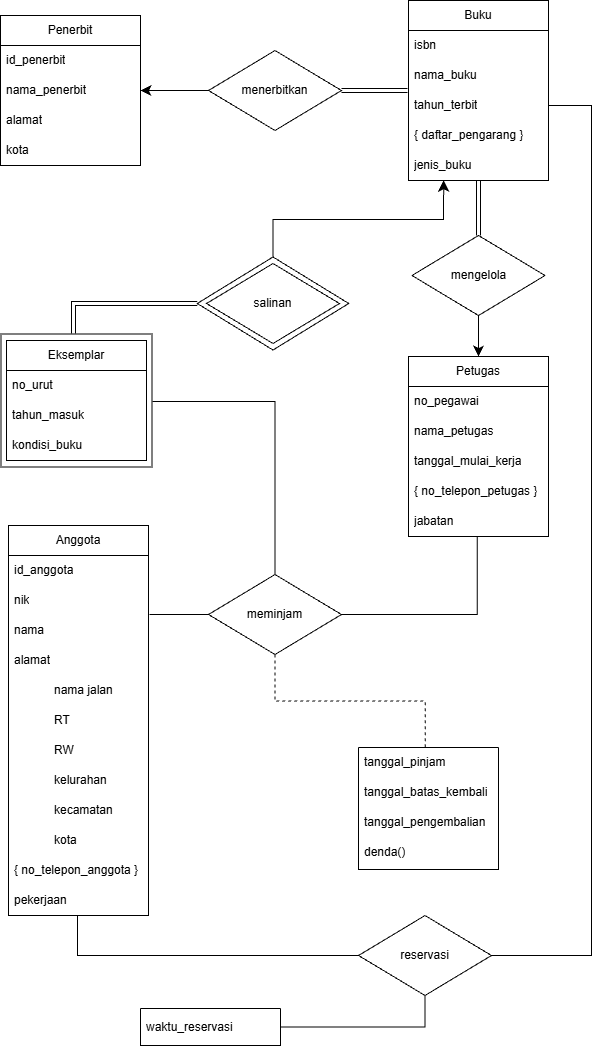

The diagram above was exported from draw.io. Its source (the exported page's mxGraphModel, read from the mxfile embedded in the PNG):
<mxGraphModel dx="1082" dy="2564" grid="0" gridSize="10" guides="1" tooltips="1" connect="1" arrows="1" fold="1" page="0" pageScale="1" pageWidth="850" pageHeight="1100" math="0" shadow="0">
  <root>
    <mxCell id="0" />
    <mxCell id="1" parent="0" />
    <mxCell id="hbbbXm4Fdcr7UG-qD1o2-73" parent="1" style="rounded=0;whiteSpace=wrap;html=1;" value="" vertex="1">
      <mxGeometry height="133" width="151" x="-311.5" y="-489.5" as="geometry" />
    </mxCell>
    <mxCell id="hbbbXm4Fdcr7UG-qD1o2-72" parent="1" style="rhombus;whiteSpace=wrap;html=1;" value="salinan" vertex="1">
      <mxGeometry height="93" width="151.5" x="-115.25" y="-566.5" as="geometry" />
    </mxCell>
    <mxCell id="hbbbXm4Fdcr7UG-qD1o2-1" parent="1" style="swimlane;fontStyle=0;childLayout=stackLayout;horizontal=1;startSize=30;horizontalStack=0;resizeParent=1;resizeParentMax=0;resizeLast=0;collapsible=1;marginBottom=0;whiteSpace=wrap;html=1;" value="Penerbit" vertex="1">
      <mxGeometry height="150" width="140" x="-312" y="-808" as="geometry" />
    </mxCell>
    <mxCell id="hbbbXm4Fdcr7UG-qD1o2-2" parent="hbbbXm4Fdcr7UG-qD1o2-1" style="text;strokeColor=none;fillColor=none;align=left;verticalAlign=middle;spacingLeft=4;spacingRight=4;overflow=hidden;points=[[0,0.5],[1,0.5]];portConstraint=eastwest;rotatable=0;whiteSpace=wrap;html=1;" value="id_penerbit" vertex="1">
      <mxGeometry height="30" width="140" y="30" as="geometry" />
    </mxCell>
    <mxCell id="hbbbXm4Fdcr7UG-qD1o2-3" parent="hbbbXm4Fdcr7UG-qD1o2-1" style="text;strokeColor=none;fillColor=none;align=left;verticalAlign=middle;spacingLeft=4;spacingRight=4;overflow=hidden;points=[[0,0.5],[1,0.5]];portConstraint=eastwest;rotatable=0;whiteSpace=wrap;html=1;" value="nama_penerbit" vertex="1">
      <mxGeometry height="30" width="140" y="60" as="geometry" />
    </mxCell>
    <mxCell id="hbbbXm4Fdcr7UG-qD1o2-4" parent="hbbbXm4Fdcr7UG-qD1o2-1" style="text;strokeColor=none;fillColor=none;align=left;verticalAlign=middle;spacingLeft=4;spacingRight=4;overflow=hidden;points=[[0,0.5],[1,0.5]];portConstraint=eastwest;rotatable=0;whiteSpace=wrap;html=1;" value="alamat" vertex="1">
      <mxGeometry height="30" width="140" y="90" as="geometry" />
    </mxCell>
    <mxCell id="hbbbXm4Fdcr7UG-qD1o2-5" parent="hbbbXm4Fdcr7UG-qD1o2-1" style="text;strokeColor=none;fillColor=none;align=left;verticalAlign=middle;spacingLeft=4;spacingRight=4;overflow=hidden;points=[[0,0.5],[1,0.5]];portConstraint=eastwest;rotatable=0;whiteSpace=wrap;html=1;" value="kota" vertex="1">
      <mxGeometry height="30" width="140" y="120" as="geometry" />
    </mxCell>
    <mxCell id="hbbbXm4Fdcr7UG-qD1o2-71" edge="1" parent="1" source="hbbbXm4Fdcr7UG-qD1o2-9" style="edgeStyle=orthogonalEdgeStyle;rounded=0;orthogonalLoop=1;jettySize=auto;html=1;entryX=1;entryY=0.5;entryDx=0;entryDy=0;fontSize=12;startSize=8;endSize=8;exitX=1;exitY=0.5;exitDx=0;exitDy=0;endArrow=none;endFill=0;" target="hbbbXm4Fdcr7UG-qD1o2-63">
      <mxGeometry relative="1" as="geometry">
        <Array as="points">
          <mxPoint x="279" y="-718" />
          <mxPoint x="279" y="132" />
        </Array>
      </mxGeometry>
    </mxCell>
    <mxCell id="hbbbXm4Fdcr7UG-qD1o2-6" parent="1" style="swimlane;fontStyle=0;childLayout=stackLayout;horizontal=1;startSize=30;horizontalStack=0;resizeParent=1;resizeParentMax=0;resizeLast=0;collapsible=1;marginBottom=0;whiteSpace=wrap;html=1;" value="Buku" vertex="1">
      <mxGeometry height="180" width="140" x="96" y="-823" as="geometry" />
    </mxCell>
    <mxCell id="hbbbXm4Fdcr7UG-qD1o2-7" parent="hbbbXm4Fdcr7UG-qD1o2-6" style="text;strokeColor=none;fillColor=none;align=left;verticalAlign=middle;spacingLeft=4;spacingRight=4;overflow=hidden;points=[[0,0.5],[1,0.5]];portConstraint=eastwest;rotatable=0;whiteSpace=wrap;html=1;" value="isbn" vertex="1">
      <mxGeometry height="30" width="140" y="30" as="geometry" />
    </mxCell>
    <mxCell id="hbbbXm4Fdcr7UG-qD1o2-8" parent="hbbbXm4Fdcr7UG-qD1o2-6" style="text;strokeColor=none;fillColor=none;align=left;verticalAlign=middle;spacingLeft=4;spacingRight=4;overflow=hidden;points=[[0,0.5],[1,0.5]];portConstraint=eastwest;rotatable=0;whiteSpace=wrap;html=1;" value="nama_buku" vertex="1">
      <mxGeometry height="30" width="140" y="60" as="geometry" />
    </mxCell>
    <mxCell id="hbbbXm4Fdcr7UG-qD1o2-9" parent="hbbbXm4Fdcr7UG-qD1o2-6" style="text;strokeColor=none;fillColor=none;align=left;verticalAlign=middle;spacingLeft=4;spacingRight=4;overflow=hidden;points=[[0,0.5],[1,0.5]];portConstraint=eastwest;rotatable=0;whiteSpace=wrap;html=1;" value="tahun_terbit" vertex="1">
      <mxGeometry height="30" width="140" y="90" as="geometry" />
    </mxCell>
    <mxCell id="hbbbXm4Fdcr7UG-qD1o2-10" parent="hbbbXm4Fdcr7UG-qD1o2-6" style="text;strokeColor=none;fillColor=none;align=left;verticalAlign=middle;spacingLeft=4;spacingRight=4;overflow=hidden;points=[[0,0.5],[1,0.5]];portConstraint=eastwest;rotatable=0;whiteSpace=wrap;html=1;" value="{ daftar_pengarang }" vertex="1">
      <mxGeometry height="30" width="140" y="120" as="geometry" />
    </mxCell>
    <mxCell id="hbbbXm4Fdcr7UG-qD1o2-11" parent="hbbbXm4Fdcr7UG-qD1o2-6" style="text;strokeColor=none;fillColor=none;align=left;verticalAlign=middle;spacingLeft=4;spacingRight=4;overflow=hidden;points=[[0,0.5],[1,0.5]];portConstraint=eastwest;rotatable=0;whiteSpace=wrap;html=1;" value="jenis_buku" vertex="1">
      <mxGeometry height="30" width="140" y="150" as="geometry" />
    </mxCell>
    <mxCell id="hbbbXm4Fdcr7UG-qD1o2-13" edge="1" parent="1" source="hbbbXm4Fdcr7UG-qD1o2-12" style="edgeStyle=none;curved=1;rounded=0;orthogonalLoop=1;jettySize=auto;html=1;entryX=1;entryY=0.5;entryDx=0;entryDy=0;fontSize=12;startSize=8;endSize=8;" target="hbbbXm4Fdcr7UG-qD1o2-3">
      <mxGeometry relative="1" as="geometry" />
    </mxCell>
    <mxCell id="hbbbXm4Fdcr7UG-qD1o2-12" parent="1" style="rhombus;whiteSpace=wrap;html=1;" value="menerbitkan" vertex="1">
      <mxGeometry height="80" width="133" x="-104" y="-773" as="geometry" />
    </mxCell>
    <mxCell id="hbbbXm4Fdcr7UG-qD1o2-15" edge="1" parent="1" source="hbbbXm4Fdcr7UG-qD1o2-12" style="edgeStyle=none;curved=1;rounded=0;orthogonalLoop=1;jettySize=auto;html=1;entryX=-0.007;entryY=0.999;entryDx=0;entryDy=0;entryPerimeter=0;fontSize=12;shape=link;" target="hbbbXm4Fdcr7UG-qD1o2-8">
      <mxGeometry relative="1" as="geometry" />
    </mxCell>
    <mxCell id="hbbbXm4Fdcr7UG-qD1o2-16" parent="1" style="swimlane;fontStyle=0;childLayout=stackLayout;horizontal=1;startSize=30;horizontalStack=0;resizeParent=1;resizeParentMax=0;resizeLast=0;collapsible=1;marginBottom=0;whiteSpace=wrap;html=1;" value="Petugas" vertex="1">
      <mxGeometry height="180" width="140" x="96" y="-467" as="geometry" />
    </mxCell>
    <mxCell id="hbbbXm4Fdcr7UG-qD1o2-17" parent="hbbbXm4Fdcr7UG-qD1o2-16" style="text;strokeColor=none;fillColor=none;align=left;verticalAlign=middle;spacingLeft=4;spacingRight=4;overflow=hidden;points=[[0,0.5],[1,0.5]];portConstraint=eastwest;rotatable=0;whiteSpace=wrap;html=1;" value="no_pegawai" vertex="1">
      <mxGeometry height="30" width="140" y="30" as="geometry" />
    </mxCell>
    <mxCell id="hbbbXm4Fdcr7UG-qD1o2-18" parent="hbbbXm4Fdcr7UG-qD1o2-16" style="text;strokeColor=none;fillColor=none;align=left;verticalAlign=middle;spacingLeft=4;spacingRight=4;overflow=hidden;points=[[0,0.5],[1,0.5]];portConstraint=eastwest;rotatable=0;whiteSpace=wrap;html=1;" value="nama_petugas" vertex="1">
      <mxGeometry height="30" width="140" y="60" as="geometry" />
    </mxCell>
    <mxCell id="hbbbXm4Fdcr7UG-qD1o2-19" parent="hbbbXm4Fdcr7UG-qD1o2-16" style="text;strokeColor=none;fillColor=none;align=left;verticalAlign=middle;spacingLeft=4;spacingRight=4;overflow=hidden;points=[[0,0.5],[1,0.5]];portConstraint=eastwest;rotatable=0;whiteSpace=wrap;html=1;" value="tanggal_mulai_kerja" vertex="1">
      <mxGeometry height="30" width="140" y="90" as="geometry" />
    </mxCell>
    <mxCell id="hbbbXm4Fdcr7UG-qD1o2-20" parent="hbbbXm4Fdcr7UG-qD1o2-16" style="text;strokeColor=none;fillColor=none;align=left;verticalAlign=middle;spacingLeft=4;spacingRight=4;overflow=hidden;points=[[0,0.5],[1,0.5]];portConstraint=eastwest;rotatable=0;whiteSpace=wrap;html=1;" value="{ no_telepon_petugas }" vertex="1">
      <mxGeometry height="30" width="140" y="120" as="geometry" />
    </mxCell>
    <mxCell id="hbbbXm4Fdcr7UG-qD1o2-21" parent="hbbbXm4Fdcr7UG-qD1o2-16" style="text;strokeColor=none;fillColor=none;align=left;verticalAlign=middle;spacingLeft=4;spacingRight=4;overflow=hidden;points=[[0,0.5],[1,0.5]];portConstraint=eastwest;rotatable=0;whiteSpace=wrap;html=1;" value="jabatan" vertex="1">
      <mxGeometry height="30" width="140" y="150" as="geometry" />
    </mxCell>
    <mxCell id="hbbbXm4Fdcr7UG-qD1o2-35" edge="1" parent="1" style="edgeStyle=orthogonalEdgeStyle;rounded=0;orthogonalLoop=1;jettySize=auto;html=1;entryX=0.5;entryY=0;entryDx=0;entryDy=0;fontSize=12;startSize=8;endSize=8;endArrow=none;endFill=0;" target="hbbbXm4Fdcr7UG-qD1o2-34">
      <mxGeometry relative="1" as="geometry">
        <mxPoint x="-160" y="-422" as="sourcePoint" />
      </mxGeometry>
    </mxCell>
    <mxCell id="hbbbXm4Fdcr7UG-qD1o2-22" parent="1" style="swimlane;fontStyle=0;childLayout=stackLayout;horizontal=1;startSize=30;horizontalStack=0;resizeParent=1;resizeParentMax=0;resizeLast=0;collapsible=1;marginBottom=0;whiteSpace=wrap;html=1;" value="Eksemplar" vertex="1">
      <mxGeometry height="120" width="140" x="-306" y="-483" as="geometry" />
    </mxCell>
    <mxCell id="hbbbXm4Fdcr7UG-qD1o2-23" parent="hbbbXm4Fdcr7UG-qD1o2-22" style="text;strokeColor=none;fillColor=none;align=left;verticalAlign=middle;spacingLeft=4;spacingRight=4;overflow=hidden;points=[[0,0.5],[1,0.5]];portConstraint=eastwest;rotatable=0;whiteSpace=wrap;html=1;" value="no_urut" vertex="1">
      <mxGeometry height="30" width="140" y="30" as="geometry" />
    </mxCell>
    <mxCell id="hbbbXm4Fdcr7UG-qD1o2-25" parent="hbbbXm4Fdcr7UG-qD1o2-22" style="text;strokeColor=none;fillColor=none;align=left;verticalAlign=middle;spacingLeft=4;spacingRight=4;overflow=hidden;points=[[0,0.5],[1,0.5]];portConstraint=eastwest;rotatable=0;whiteSpace=wrap;html=1;" value="tahun_masuk" vertex="1">
      <mxGeometry height="30" width="140" y="60" as="geometry" />
    </mxCell>
    <mxCell id="hbbbXm4Fdcr7UG-qD1o2-24" parent="hbbbXm4Fdcr7UG-qD1o2-22" style="text;strokeColor=none;fillColor=none;align=left;verticalAlign=middle;spacingLeft=4;spacingRight=4;overflow=hidden;points=[[0,0.5],[1,0.5]];portConstraint=eastwest;rotatable=0;whiteSpace=wrap;html=1;" value="kondisi_buku" vertex="1">
      <mxGeometry height="30" width="140" y="90" as="geometry" />
    </mxCell>
    <mxCell id="hbbbXm4Fdcr7UG-qD1o2-29" edge="1" parent="1" source="hbbbXm4Fdcr7UG-qD1o2-72" style="edgeStyle=orthogonalEdgeStyle;rounded=0;orthogonalLoop=1;jettySize=auto;html=1;fontSize=12;exitX=0;exitY=0.5;exitDx=0;exitDy=0;shape=link;">
      <mxGeometry relative="1" as="geometry">
        <Array as="points">
          <mxPoint x="-239" y="-520" />
        </Array>
        <mxPoint x="-239" y="-490" as="targetPoint" />
      </mxGeometry>
    </mxCell>
    <mxCell id="hbbbXm4Fdcr7UG-qD1o2-28" parent="1" style="rhombus;whiteSpace=wrap;html=1;" value="salinan" vertex="1">
      <mxGeometry height="80" width="133" x="-106" y="-560" as="geometry" />
    </mxCell>
    <mxCell id="hbbbXm4Fdcr7UG-qD1o2-30" edge="1" parent="1" source="hbbbXm4Fdcr7UG-qD1o2-72" style="edgeStyle=orthogonalEdgeStyle;rounded=0;orthogonalLoop=1;jettySize=auto;html=1;entryX=0.251;entryY=1.003;entryDx=0;entryDy=0;entryPerimeter=0;fontSize=12;startSize=8;endSize=8;exitX=0.5;exitY=0;exitDx=0;exitDy=0;" target="hbbbXm4Fdcr7UG-qD1o2-11">
      <mxGeometry relative="1" as="geometry">
        <Array as="points">
          <mxPoint x="-39" y="-604" />
          <mxPoint x="131" y="-604" />
        </Array>
      </mxGeometry>
    </mxCell>
    <mxCell id="hbbbXm4Fdcr7UG-qD1o2-33" edge="1" parent="1" source="hbbbXm4Fdcr7UG-qD1o2-31" style="edgeStyle=none;curved=1;rounded=0;orthogonalLoop=1;jettySize=auto;html=1;entryX=0.5;entryY=0;entryDx=0;entryDy=0;fontSize=12;startSize=8;endSize=8;" target="hbbbXm4Fdcr7UG-qD1o2-16">
      <mxGeometry relative="1" as="geometry" />
    </mxCell>
    <mxCell id="hbbbXm4Fdcr7UG-qD1o2-31" parent="1" style="rhombus;whiteSpace=wrap;html=1;" value="mengelola" vertex="1">
      <mxGeometry height="80" width="133" x="99.5" y="-588" as="geometry" />
    </mxCell>
    <mxCell id="hbbbXm4Fdcr7UG-qD1o2-32" edge="1" parent="1" source="hbbbXm4Fdcr7UG-qD1o2-31" style="edgeStyle=none;curved=1;rounded=0;orthogonalLoop=1;jettySize=auto;html=1;fontSize=12;shape=link;">
      <mxGeometry relative="1" as="geometry">
        <mxPoint x="166" y="-643" as="targetPoint" />
      </mxGeometry>
    </mxCell>
    <mxCell id="hbbbXm4Fdcr7UG-qD1o2-51" edge="1" parent="1" source="hbbbXm4Fdcr7UG-qD1o2-34" style="edgeStyle=none;curved=1;rounded=0;orthogonalLoop=1;jettySize=auto;html=1;fontSize=12;startSize=8;endSize=8;entryX=1.007;entryY=0.964;entryDx=0;entryDy=0;entryPerimeter=0;endArrow=none;endFill=0;" target="hbbbXm4Fdcr7UG-qD1o2-40">
      <mxGeometry relative="1" as="geometry">
        <mxPoint x="-155.5714285884584" y="-209" as="targetPoint" />
      </mxGeometry>
    </mxCell>
    <mxCell id="hbbbXm4Fdcr7UG-qD1o2-34" parent="1" style="rhombus;whiteSpace=wrap;html=1;" value="meminjam" vertex="1">
      <mxGeometry height="80" width="133" x="-104" y="-249" as="geometry" />
    </mxCell>
    <mxCell id="hbbbXm4Fdcr7UG-qD1o2-37" edge="1" parent="1" source="hbbbXm4Fdcr7UG-qD1o2-34" style="edgeStyle=orthogonalEdgeStyle;rounded=0;orthogonalLoop=1;jettySize=auto;html=1;entryX=0.491;entryY=1.001;entryDx=0;entryDy=0;entryPerimeter=0;fontSize=12;startSize=8;endSize=8;endArrow=none;endFill=0;exitX=1;exitY=0.5;exitDx=0;exitDy=0;" target="hbbbXm4Fdcr7UG-qD1o2-21">
      <mxGeometry relative="1" as="geometry">
        <Array as="points">
          <mxPoint x="165" y="-209" />
        </Array>
      </mxGeometry>
    </mxCell>
    <mxCell id="hbbbXm4Fdcr7UG-qD1o2-69" edge="1" parent="1" source="hbbbXm4Fdcr7UG-qD1o2-50" style="edgeStyle=orthogonalEdgeStyle;rounded=0;orthogonalLoop=1;jettySize=auto;html=1;entryX=0;entryY=0.5;entryDx=0;entryDy=0;fontSize=12;startSize=8;endSize=8;exitX=0.492;exitY=0.993;exitDx=0;exitDy=0;exitPerimeter=0;endArrow=none;endFill=0;" target="hbbbXm4Fdcr7UG-qD1o2-63">
      <mxGeometry relative="1" as="geometry" />
    </mxCell>
    <mxCell id="hbbbXm4Fdcr7UG-qD1o2-38" parent="1" style="swimlane;fontStyle=0;childLayout=stackLayout;horizontal=1;startSize=30;horizontalStack=0;resizeParent=1;resizeParentMax=0;resizeLast=0;collapsible=1;marginBottom=0;whiteSpace=wrap;html=1;" value="Anggota" vertex="1">
      <mxGeometry height="390" width="140" x="-304" y="-298" as="geometry" />
    </mxCell>
    <mxCell id="hbbbXm4Fdcr7UG-qD1o2-39" parent="hbbbXm4Fdcr7UG-qD1o2-38" style="text;strokeColor=none;fillColor=none;align=left;verticalAlign=middle;spacingLeft=4;spacingRight=4;overflow=hidden;points=[[0,0.5],[1,0.5]];portConstraint=eastwest;rotatable=0;whiteSpace=wrap;html=1;" value="id_anggota" vertex="1">
      <mxGeometry height="30" width="140" y="30" as="geometry" />
    </mxCell>
    <mxCell id="hbbbXm4Fdcr7UG-qD1o2-40" parent="hbbbXm4Fdcr7UG-qD1o2-38" style="text;strokeColor=none;fillColor=none;align=left;verticalAlign=middle;spacingLeft=4;spacingRight=4;overflow=hidden;points=[[0,0.5],[1,0.5]];portConstraint=eastwest;rotatable=0;whiteSpace=wrap;html=1;" value="nik" vertex="1">
      <mxGeometry height="30" width="140" y="60" as="geometry" />
    </mxCell>
    <mxCell id="hbbbXm4Fdcr7UG-qD1o2-41" parent="hbbbXm4Fdcr7UG-qD1o2-38" style="text;strokeColor=none;fillColor=none;align=left;verticalAlign=middle;spacingLeft=4;spacingRight=4;overflow=hidden;points=[[0,0.5],[1,0.5]];portConstraint=eastwest;rotatable=0;whiteSpace=wrap;html=1;" value="nama" vertex="1">
      <mxGeometry height="30" width="140" y="90" as="geometry" />
    </mxCell>
    <mxCell id="hbbbXm4Fdcr7UG-qD1o2-42" parent="hbbbXm4Fdcr7UG-qD1o2-38" style="text;strokeColor=none;fillColor=none;align=left;verticalAlign=middle;spacingLeft=4;spacingRight=4;overflow=hidden;points=[[0,0.5],[1,0.5]];portConstraint=eastwest;rotatable=0;whiteSpace=wrap;html=1;" value="alamat" vertex="1">
      <mxGeometry height="30" width="140" y="120" as="geometry" />
    </mxCell>
    <mxCell id="hbbbXm4Fdcr7UG-qD1o2-43" parent="hbbbXm4Fdcr7UG-qD1o2-38" style="text;strokeColor=none;fillColor=none;align=left;verticalAlign=middle;spacingLeft=4;spacingRight=4;overflow=hidden;points=[[0,0.5],[1,0.5]];portConstraint=eastwest;rotatable=0;whiteSpace=wrap;html=1;" value="&lt;blockquote style=&quot;margin: 0 0 0 40px; border: none; padding: 0px;&quot;&gt;nama jalan&lt;/blockquote&gt;" vertex="1">
      <mxGeometry height="30" width="140" y="150" as="geometry" />
    </mxCell>
    <mxCell id="hbbbXm4Fdcr7UG-qD1o2-44" parent="hbbbXm4Fdcr7UG-qD1o2-38" style="text;strokeColor=none;fillColor=none;align=left;verticalAlign=middle;spacingLeft=4;spacingRight=4;overflow=hidden;points=[[0,0.5],[1,0.5]];portConstraint=eastwest;rotatable=0;whiteSpace=wrap;html=1;" value="&lt;blockquote style=&quot;margin: 0 0 0 40px; border: none; padding: 0px;&quot;&gt;RT&lt;/blockquote&gt;" vertex="1">
      <mxGeometry height="30" width="140" y="180" as="geometry" />
    </mxCell>
    <mxCell id="hbbbXm4Fdcr7UG-qD1o2-45" parent="hbbbXm4Fdcr7UG-qD1o2-38" style="text;strokeColor=none;fillColor=none;align=left;verticalAlign=middle;spacingLeft=4;spacingRight=4;overflow=hidden;points=[[0,0.5],[1,0.5]];portConstraint=eastwest;rotatable=0;whiteSpace=wrap;html=1;" value="&lt;blockquote style=&quot;margin: 0 0 0 40px; border: none; padding: 0px;&quot;&gt;RW&lt;/blockquote&gt;" vertex="1">
      <mxGeometry height="30" width="140" y="210" as="geometry" />
    </mxCell>
    <mxCell id="hbbbXm4Fdcr7UG-qD1o2-47" parent="hbbbXm4Fdcr7UG-qD1o2-38" style="text;strokeColor=none;fillColor=none;align=left;verticalAlign=middle;spacingLeft=4;spacingRight=4;overflow=hidden;points=[[0,0.5],[1,0.5]];portConstraint=eastwest;rotatable=0;whiteSpace=wrap;html=1;" value="&lt;blockquote style=&quot;margin: 0 0 0 40px; border: none; padding: 0px;&quot;&gt;kelurahan&lt;/blockquote&gt;" vertex="1">
      <mxGeometry height="30" width="140" y="240" as="geometry" />
    </mxCell>
    <mxCell id="hbbbXm4Fdcr7UG-qD1o2-46" parent="hbbbXm4Fdcr7UG-qD1o2-38" style="text;strokeColor=none;fillColor=none;align=left;verticalAlign=middle;spacingLeft=4;spacingRight=4;overflow=hidden;points=[[0,0.5],[1,0.5]];portConstraint=eastwest;rotatable=0;whiteSpace=wrap;html=1;" value="&lt;blockquote style=&quot;margin: 0 0 0 40px; border: none; padding: 0px;&quot;&gt;kecamatan&lt;/blockquote&gt;" vertex="1">
      <mxGeometry height="30" width="140" y="270" as="geometry" />
    </mxCell>
    <mxCell id="hbbbXm4Fdcr7UG-qD1o2-48" parent="hbbbXm4Fdcr7UG-qD1o2-38" style="text;strokeColor=none;fillColor=none;align=left;verticalAlign=middle;spacingLeft=4;spacingRight=4;overflow=hidden;points=[[0,0.5],[1,0.5]];portConstraint=eastwest;rotatable=0;whiteSpace=wrap;html=1;" value="&lt;blockquote style=&quot;margin: 0 0 0 40px; border: none; padding: 0px;&quot;&gt;kota&lt;/blockquote&gt;" vertex="1">
      <mxGeometry height="30" width="140" y="300" as="geometry" />
    </mxCell>
    <mxCell id="hbbbXm4Fdcr7UG-qD1o2-49" parent="hbbbXm4Fdcr7UG-qD1o2-38" style="text;strokeColor=none;fillColor=none;align=left;verticalAlign=middle;spacingLeft=4;spacingRight=4;overflow=hidden;points=[[0,0.5],[1,0.5]];portConstraint=eastwest;rotatable=0;whiteSpace=wrap;html=1;" value="{ no_telepon_anggota }" vertex="1">
      <mxGeometry height="30" width="140" y="330" as="geometry" />
    </mxCell>
    <mxCell id="hbbbXm4Fdcr7UG-qD1o2-50" parent="hbbbXm4Fdcr7UG-qD1o2-38" style="text;strokeColor=none;fillColor=none;align=left;verticalAlign=middle;spacingLeft=4;spacingRight=4;overflow=hidden;points=[[0,0.5],[1,0.5]];portConstraint=eastwest;rotatable=0;whiteSpace=wrap;html=1;" value="pekerjaan" vertex="1">
      <mxGeometry height="30" width="140" y="360" as="geometry" />
    </mxCell>
    <mxCell id="hbbbXm4Fdcr7UG-qD1o2-57" parent="1" style="swimlane;startSize=0;" value="" vertex="1">
      <mxGeometry height="122" width="140" x="46" y="-76" as="geometry" />
    </mxCell>
    <mxCell id="hbbbXm4Fdcr7UG-qD1o2-54" parent="hbbbXm4Fdcr7UG-qD1o2-57" style="text;strokeColor=none;fillColor=none;align=left;verticalAlign=middle;spacingLeft=4;spacingRight=4;overflow=hidden;points=[[0,0.5],[1,0.5]];portConstraint=eastwest;rotatable=0;whiteSpace=wrap;html=1;" value="tanggal_pinjam" vertex="1">
      <mxGeometry height="30" width="140" as="geometry" />
    </mxCell>
    <mxCell id="hbbbXm4Fdcr7UG-qD1o2-59" parent="hbbbXm4Fdcr7UG-qD1o2-57" style="text;strokeColor=none;fillColor=none;align=left;verticalAlign=middle;spacingLeft=4;spacingRight=4;overflow=hidden;points=[[0,0.5],[1,0.5]];portConstraint=eastwest;rotatable=0;whiteSpace=wrap;html=1;" value="tanggal_batas_kembali" vertex="1">
      <mxGeometry height="30" width="140" y="30" as="geometry" />
    </mxCell>
    <mxCell id="hbbbXm4Fdcr7UG-qD1o2-60" parent="hbbbXm4Fdcr7UG-qD1o2-57" style="text;strokeColor=none;fillColor=none;align=left;verticalAlign=middle;spacingLeft=4;spacingRight=4;overflow=hidden;points=[[0,0.5],[1,0.5]];portConstraint=eastwest;rotatable=0;whiteSpace=wrap;html=1;" value="tanggal_pengembalian" vertex="1">
      <mxGeometry height="30" width="140" y="60" as="geometry" />
    </mxCell>
    <mxCell id="hbbbXm4Fdcr7UG-qD1o2-61" parent="hbbbXm4Fdcr7UG-qD1o2-57" style="text;strokeColor=none;fillColor=none;align=left;verticalAlign=middle;spacingLeft=4;spacingRight=4;overflow=hidden;points=[[0,0.5],[1,0.5]];portConstraint=eastwest;rotatable=0;whiteSpace=wrap;html=1;" value="denda()" vertex="1">
      <mxGeometry height="30" width="140" y="90" as="geometry" />
    </mxCell>
    <mxCell id="hbbbXm4Fdcr7UG-qD1o2-62" edge="1" parent="1" source="hbbbXm4Fdcr7UG-qD1o2-34" style="edgeStyle=orthogonalEdgeStyle;rounded=0;orthogonalLoop=1;jettySize=auto;html=1;entryX=0.476;entryY=-0.005;entryDx=0;entryDy=0;entryPerimeter=0;fontSize=12;startSize=8;endSize=8;endArrow=none;endFill=0;dashed=1;" target="hbbbXm4Fdcr7UG-qD1o2-54">
      <mxGeometry relative="1" as="geometry" />
    </mxCell>
    <mxCell id="hbbbXm4Fdcr7UG-qD1o2-70" edge="1" parent="1" source="hbbbXm4Fdcr7UG-qD1o2-63" style="edgeStyle=orthogonalEdgeStyle;rounded=0;orthogonalLoop=1;jettySize=auto;html=1;entryX=1;entryY=0.5;entryDx=0;entryDy=0;fontSize=12;startSize=8;endSize=8;endArrow=none;endFill=0;" target="hbbbXm4Fdcr7UG-qD1o2-65">
      <mxGeometry relative="1" as="geometry" />
    </mxCell>
    <mxCell id="hbbbXm4Fdcr7UG-qD1o2-63" parent="1" style="rhombus;whiteSpace=wrap;html=1;" value="reservasi" vertex="1">
      <mxGeometry height="80" width="133" x="46" y="92" as="geometry" />
    </mxCell>
    <mxCell id="hbbbXm4Fdcr7UG-qD1o2-64" parent="1" style="swimlane;startSize=0;" value="" vertex="1">
      <mxGeometry height="37" width="140" x="-172" y="185" as="geometry" />
    </mxCell>
    <mxCell id="hbbbXm4Fdcr7UG-qD1o2-65" parent="hbbbXm4Fdcr7UG-qD1o2-64" style="text;strokeColor=none;fillColor=none;align=left;verticalAlign=middle;spacingLeft=4;spacingRight=4;overflow=hidden;points=[[0,0.5],[1,0.5]];portConstraint=eastwest;rotatable=0;whiteSpace=wrap;html=1;" value="waktu_reservasi" vertex="1">
      <mxGeometry height="30" width="140" y="3.5" as="geometry" />
    </mxCell>
  </root>
</mxGraphModel>